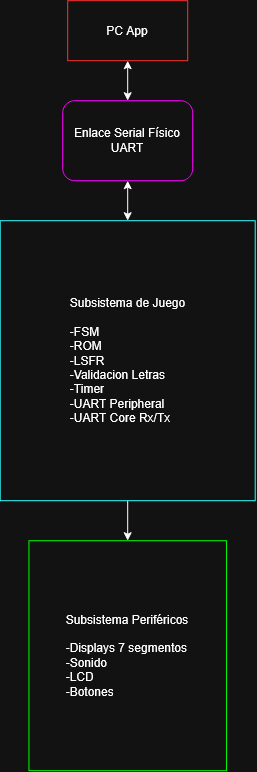

The diagram above was exported from draw.io. Its source (the exported page's mxGraphModel, read from the mxfile embedded in the PNG):
<mxGraphModel dx="1488" dy="791" grid="1" gridSize="10" guides="1" tooltips="1" connect="1" arrows="1" fold="1" page="1" pageScale="1" pageWidth="850" pageHeight="1100" math="0" shadow="0">
  <root>
    <mxCell id="0" />
    <mxCell id="1" parent="0" />
    <mxCell id="Cc_sy-8rPtXoCtI1Jtw9-1" parent="1" style="rounded=0;whiteSpace=wrap;html=1;strokeColor=light-dark(#000000,#FF3333);" value="PC App" vertex="1">
      <mxGeometry height="60" width="120" x="350" y="30" as="geometry" />
    </mxCell>
    <mxCell id="Cc_sy-8rPtXoCtI1Jtw9-9" edge="1" parent="1" source="Cc_sy-8rPtXoCtI1Jtw9-5" style="edgeStyle=orthogonalEdgeStyle;rounded=0;orthogonalLoop=1;jettySize=auto;html=1;exitX=0.5;exitY=1;exitDx=0;exitDy=0;entryX=0.5;entryY=0;entryDx=0;entryDy=0;" target="Cc_sy-8rPtXoCtI1Jtw9-8">
      <mxGeometry relative="1" as="geometry" />
    </mxCell>
    <mxCell id="Cc_sy-8rPtXoCtI1Jtw9-5" parent="1" style="rounded=0;whiteSpace=wrap;html=1;strokeColor=light-dark(#000000,#33FFFF);" value="Subsistema de Juego&lt;br&gt;&lt;br&gt;&lt;div align=&quot;left&quot;&gt;-FSM&lt;/div&gt;&lt;div align=&quot;left&quot;&gt;-ROM&lt;/div&gt;&lt;div align=&quot;left&quot;&gt;-LSFR&lt;br&gt;-Validacion Letras&lt;/div&gt;&lt;div align=&quot;left&quot;&gt;-Timer&lt;br&gt;-UART Peripheral&lt;/div&gt;&lt;div align=&quot;left&quot;&gt;-UART Core Rx/Tx&lt;/div&gt;" vertex="1">
      <mxGeometry height="280" width="255" x="282.5" y="250" as="geometry" />
    </mxCell>
    <mxCell id="Cc_sy-8rPtXoCtI1Jtw9-8" parent="1" style="rounded=0;whiteSpace=wrap;html=1;strokeColor=light-dark(#000000,#00FF00);" value="&lt;div&gt;Subsistema Periféricos&lt;/div&gt;&lt;div align=&quot;left&quot;&gt;&lt;br&gt;&lt;/div&gt;&lt;div align=&quot;left&quot;&gt;-Displays 7 segmentos&lt;/div&gt;&lt;div align=&quot;left&quot;&gt;-Sonido&lt;/div&gt;&lt;div align=&quot;left&quot;&gt;-LCD&lt;/div&gt;&lt;div align=&quot;left&quot;&gt;-Botones&lt;/div&gt;" vertex="1">
      <mxGeometry height="230" width="197.5" x="311.25" y="570" as="geometry" />
    </mxCell>
    <mxCell id="Cc_sy-8rPtXoCtI1Jtw9-10" parent="1" style="rounded=1;whiteSpace=wrap;html=1;strokeColor=light-dark(#000000,#FF00FF);" value="Enlace Serial Físico UART" vertex="1">
      <mxGeometry height="80" width="130" x="345" y="130" as="geometry" />
    </mxCell>
    <mxCell id="mEq3YjgW3RT-wQNeWltq-3" edge="1" parent="1" source="Cc_sy-8rPtXoCtI1Jtw9-5" style="endArrow=classic;startArrow=classic;html=1;rounded=0;entryX=0.5;entryY=1;entryDx=0;entryDy=0;exitX=0.5;exitY=0;exitDx=0;exitDy=0;" target="Cc_sy-8rPtXoCtI1Jtw9-10" value="">
      <mxGeometry height="50" relative="1" width="50" as="geometry">
        <mxPoint x="370" y="410" as="sourcePoint" />
        <mxPoint x="420" y="360" as="targetPoint" />
      </mxGeometry>
    </mxCell>
    <mxCell id="mEq3YjgW3RT-wQNeWltq-4" edge="1" parent="1" source="Cc_sy-8rPtXoCtI1Jtw9-1" style="endArrow=classic;startArrow=classic;html=1;rounded=0;entryX=0.5;entryY=0;entryDx=0;entryDy=0;exitX=0.5;exitY=1;exitDx=0;exitDy=0;" target="Cc_sy-8rPtXoCtI1Jtw9-10" value="">
      <mxGeometry height="50" relative="1" width="50" as="geometry">
        <mxPoint x="580" y="200" as="sourcePoint" />
        <mxPoint x="580" y="160" as="targetPoint" />
      </mxGeometry>
    </mxCell>
  </root>
</mxGraphModel>